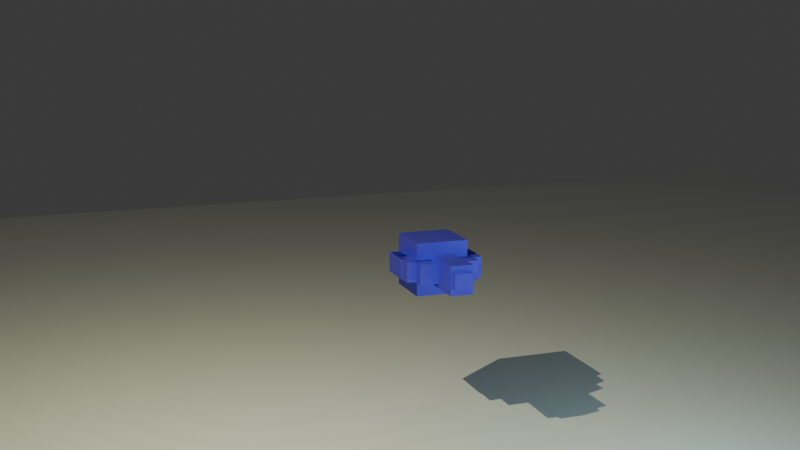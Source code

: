 # Source: characterTest.blend  (saved by Blender 4.4.32; exported with 4.5.12 LTS)
import bpy
from mathutils import Matrix  # noqa: F401  (used for matrix-valued properties, if any)

bpy.ops.wm.read_factory_settings(use_empty=True)
scene = bpy.context.scene
scene.name = 'Scene'

# ---- collections
col_collection = bpy.data.collections.new('Collection'); scene.collection.children.link(col_collection)
col_renderutils = bpy.data.collections.new('RenderUtils'); scene.collection.children.link(col_renderutils)

# ---- materials (node trees are filled in below, after node groups)
mat_material = bpy.data.materials.new('Material')
mat_material.alpha_threshold = 0.0
mat_material.roughness = 0.5
mat_material.line_color = (0.0, 0.0, 0.0, 1.0)

# ---- material node trees
mat_material.use_nodes = True; mat_material.node_tree.nodes.clear()
_N = mat_material.node_tree.nodes; _L = mat_material.node_tree.links
n0 = _N.new('ShaderNodeOutputMaterial'); n0.name = 'Material Output'; n0.location = (300, 300)
n1 = _N.new('ShaderNodeBsdfPrincipled'); n1.name = 'Principled BSDF'; n1.location = (10, 300)
n1.inputs[0].default_value = (0.08938, 0.06145, 0.8002, 1.0)
n1.inputs[1].default_value = 0.7864
n1.inputs[2].default_value = 0.6091
n1.inputs[3].default_value = 2.5
_L.new(n1.outputs[0], n0.inputs[0])
n0.is_active_output = True

# ---- world
world_world = bpy.data.worlds.new('World'); scene.world = world_world
world_world.use_nodes = True; world_world.node_tree.nodes.clear()
_N = world_world.node_tree.nodes; _L = world_world.node_tree.links
n0 = _N.new('ShaderNodeOutputWorld'); n0.name = 'World Output'; n0.location = (300, 300)
n1 = _N.new('ShaderNodeBackground'); n1.name = 'Background'; n1.location = (10, 300)
n1.inputs[0].default_value = (0.05088, 0.05088, 0.05088, 1.0)
_L.new(n1.outputs[0], n0.inputs[0])
n0.is_active_output = True
world_world.color = (0.05088, 0.05088, 0.05088)
world_world.sun_shadow_jitter_overblur = 0.0

# ---- cameras
cam_camera_001 = bpy.data.cameras.new('Camera.001')

# ---- lights
light_point = bpy.data.lights.new('Point', 'POINT')
light_point.color = (1.0, 0.9883, 0.6154)
light_point.energy = 500.0
light_point_001 = bpy.data.lights.new('Point.001', 'POINT')
light_point_001.color = (0.5989, 0.9727, 1.0)
light_point_001.use_shadow = False
light_point_001.energy = 100.0
light_point_001.shadow_soft_size = 1.6

# ---- meshes
me_cube_001 = bpy.data.meshes.new('Cube.001')
me_cube_001.from_pydata([(-1.0, -1.0, -1.0), (-1.0, -1.0, 1.0), (-1.0, 1.0, -1.0), (-1.0, 1.0, 1.0), (1.0, -1.0, -1.0), (1.0, -1.0, 1.0), (1.0, 1.0, -1.0), (1.0, 1.0, 1.0)], [], [(0, 1, 3, 2), (2, 3, 7, 6), (6, 7, 5, 4), (4, 5, 1, 0), (2, 6, 4, 0), (7, 3, 1, 5)])
_uv = me_cube_001.uv_layers.new(name='UVMap')
_uv.uv.foreach_set('vector', [0.375, 0.0, 0.625, 0.0, 0.625, 0.25, 0.375, 0.25, 0.375, 0.25, 0.625, 0.25, 0.625, 0.5, 0.375, 0.5, 0.375, 0.5, 0.625, 0.5, 0.625, 0.75, 0.375, 0.75, 0.375, 0.75, 0.625, 0.75, 0.625, 1.0, 0.375, 1.0, 0.125, 0.5, 0.375, 0.5, 0.375, 0.75, 0.125, 0.75, 0.625, 0.5, 0.875, 0.5, 0.875, 0.75, 0.625, 0.75])
me_cube_001.materials.append(mat_material)
me_cube_001.update()
me_cube_002 = bpy.data.meshes.new('Cube.002')
me_cube_002.from_pydata([(-1.0, -1.0, -1.0), (-1.0, -1.0, 1.0), (-1.0, 1.0, -1.0), (-1.0, 1.0, 1.0), (1.0, -1.0, -1.0), (1.0, -1.0, 1.0), (1.0, 1.0, -1.0), (1.0, 1.0, 1.0)], [], [(0, 1, 3, 2), (2, 3, 7, 6), (6, 7, 5, 4), (4, 5, 1, 0), (2, 6, 4, 0), (7, 3, 1, 5)])
_uv = me_cube_002.uv_layers.new(name='UVMap')
_uv.uv.foreach_set('vector', [0.375, 0.0, 0.625, 0.0, 0.625, 0.25, 0.375, 0.25, 0.375, 0.25, 0.625, 0.25, 0.625, 0.5, 0.375, 0.5, 0.375, 0.5, 0.625, 0.5, 0.625, 0.75, 0.375, 0.75, 0.375, 0.75, 0.625, 0.75, 0.625, 1.0, 0.375, 1.0, 0.125, 0.5, 0.375, 0.5, 0.375, 0.75, 0.125, 0.75, 0.625, 0.5, 0.875, 0.5, 0.875, 0.75, 0.625, 0.75])
me_cube_002.materials.append(mat_material)
me_cube_002.update()
me_cube_003 = bpy.data.meshes.new('Cube.003')
me_cube_003.from_pydata([(-1.0, -1.0, -1.0), (-1.0, -1.0, 1.0), (-1.0, 1.0, -1.0), (-1.0, 1.0, 1.0), (1.0, -1.0, -1.0), (1.0, -1.0, 1.0), (1.0, 1.0, -1.0), (1.0, 1.0, 1.0)], [], [(0, 1, 3, 2), (2, 3, 7, 6), (6, 7, 5, 4), (4, 5, 1, 0), (2, 6, 4, 0), (7, 3, 1, 5)])
_uv = me_cube_003.uv_layers.new(name='UVMap')
_uv.uv.foreach_set('vector', [0.375, 0.0, 0.625, 0.0, 0.625, 0.25, 0.375, 0.25, 0.375, 0.25, 0.625, 0.25, 0.625, 0.5, 0.375, 0.5, 0.375, 0.5, 0.625, 0.5, 0.625, 0.75, 0.375, 0.75, 0.375, 0.75, 0.625, 0.75, 0.625, 1.0, 0.375, 1.0, 0.125, 0.5, 0.375, 0.5, 0.375, 0.75, 0.125, 0.75, 0.625, 0.5, 0.875, 0.5, 0.875, 0.75, 0.625, 0.75])
me_cube_003.materials.append(mat_material)
me_cube_003.update()
me_cube_005 = bpy.data.meshes.new('Cube.005')
me_cube_005.from_pydata([(-1.0, -1.0, -1.0), (-1.0, -1.0, 1.0), (-1.0, 1.0, -1.0), (-1.0, 1.0, 1.0), (1.0, -1.0, -1.0), (1.0, -1.0, 1.0), (1.0, 1.0, -1.0), (1.0, 1.0, 1.0)], [], [(0, 1, 3, 2), (2, 3, 7, 6), (6, 7, 5, 4), (4, 5, 1, 0), (2, 6, 4, 0), (7, 3, 1, 5)])
_uv = me_cube_005.uv_layers.new(name='UVMap')
_uv.uv.foreach_set('vector', [0.375, 0.0, 0.625, 0.0, 0.625, 0.25, 0.375, 0.25, 0.375, 0.25, 0.625, 0.25, 0.625, 0.5, 0.375, 0.5, 0.375, 0.5, 0.625, 0.5, 0.625, 0.75, 0.375, 0.75, 0.375, 0.75, 0.625, 0.75, 0.625, 1.0, 0.375, 1.0, 0.125, 0.5, 0.375, 0.5, 0.375, 0.75, 0.125, 0.75, 0.625, 0.5, 0.875, 0.5, 0.875, 0.75, 0.625, 0.75])
me_cube_005.materials.append(mat_material)
me_cube_005.update()
me_cube_006 = bpy.data.meshes.new('Cube.006')
me_cube_006.from_pydata([(-1.0, -1.0, -1.0), (-1.0, -1.0, 1.0), (-1.0, 1.0, -1.0), (-1.0, 1.0, 1.0), (1.0, -1.0, -1.0), (1.0, -1.0, 1.0), (1.0, 1.0, -1.0), (1.0, 1.0, 1.0)], [], [(0, 1, 3, 2), (2, 3, 7, 6), (6, 7, 5, 4), (4, 5, 1, 0), (2, 6, 4, 0), (7, 3, 1, 5)])
_uv = me_cube_006.uv_layers.new(name='UVMap')
_uv.uv.foreach_set('vector', [0.375, 0.0, 0.625, 0.0, 0.625, 0.25, 0.375, 0.25, 0.375, 0.25, 0.625, 0.25, 0.625, 0.5, 0.375, 0.5, 0.375, 0.5, 0.625, 0.5, 0.625, 0.75, 0.375, 0.75, 0.375, 0.75, 0.625, 0.75, 0.625, 1.0, 0.375, 1.0, 0.125, 0.5, 0.375, 0.5, 0.375, 0.75, 0.125, 0.75, 0.625, 0.5, 0.875, 0.5, 0.875, 0.75, 0.625, 0.75])
me_cube_006.materials.append(mat_material)
me_cube_006.update()
me_cube_007 = bpy.data.meshes.new('Cube.007')
me_cube_007.from_pydata([(-1.0, -1.0, -1.0), (-1.0, -1.0, 1.0), (-1.0, 1.0, -1.0), (-1.0, 1.0, 1.0), (1.0, -1.0, -1.0), (1.0, -1.0, 1.0), (1.0, 1.0, -1.0), (1.0, 1.0, 1.0)], [], [(0, 1, 3, 2), (2, 3, 7, 6), (6, 7, 5, 4), (4, 5, 1, 0), (2, 6, 4, 0), (7, 3, 1, 5)])
_uv = me_cube_007.uv_layers.new(name='UVMap')
_uv.uv.foreach_set('vector', [0.375, 0.0, 0.625, 0.0, 0.625, 0.25, 0.375, 0.25, 0.375, 0.25, 0.625, 0.25, 0.625, 0.5, 0.375, 0.5, 0.375, 0.5, 0.625, 0.5, 0.625, 0.75, 0.375, 0.75, 0.375, 0.75, 0.625, 0.75, 0.625, 1.0, 0.375, 1.0, 0.125, 0.5, 0.375, 0.5, 0.375, 0.75, 0.125, 0.75, 0.625, 0.5, 0.875, 0.5, 0.875, 0.75, 0.625, 0.75])
me_cube_007.materials.append(mat_material)
me_cube_007.update()
me_cube_008 = bpy.data.meshes.new('Cube.008')
me_cube_008.from_pydata([(-1.0, -1.0, -1.0), (-1.0, -1.0, 1.0), (-1.0, 1.0, -1.0), (-1.0, 1.0, 1.0), (1.0, -1.0, -1.0), (1.0, -1.0, 1.0), (1.0, 1.0, -1.0), (1.0, 1.0, 1.0)], [], [(0, 1, 3, 2), (2, 3, 7, 6), (6, 7, 5, 4), (4, 5, 1, 0), (2, 6, 4, 0), (7, 3, 1, 5)])
_uv = me_cube_008.uv_layers.new(name='UVMap')
_uv.uv.foreach_set('vector', [0.375, 0.0, 0.625, 0.0, 0.625, 0.25, 0.375, 0.25, 0.375, 0.25, 0.625, 0.25, 0.625, 0.5, 0.375, 0.5, 0.375, 0.5, 0.625, 0.5, 0.625, 0.75, 0.375, 0.75, 0.375, 0.75, 0.625, 0.75, 0.625, 1.0, 0.375, 1.0, 0.125, 0.5, 0.375, 0.5, 0.375, 0.75, 0.125, 0.75, 0.625, 0.5, 0.875, 0.5, 0.875, 0.75, 0.625, 0.75])
me_cube_008.materials.append(mat_material)
me_cube_008.update()
me_cube_009 = bpy.data.meshes.new('Cube.009')
me_cube_009.from_pydata([(-1.0, -1.0, -1.0), (-1.0, -1.0, 1.0), (-1.0, 1.0, -1.0), (-1.0, 1.0, 1.0), (1.0, -1.0, -1.0), (1.0, -1.0, 1.0), (1.0, 1.0, -1.0), (1.0, 1.0, 1.0)], [], [(0, 1, 3, 2), (2, 3, 7, 6), (6, 7, 5, 4), (4, 5, 1, 0), (2, 6, 4, 0), (7, 3, 1, 5)])
_uv = me_cube_009.uv_layers.new(name='UVMap')
_uv.uv.foreach_set('vector', [0.375, 0.0, 0.625, 0.0, 0.625, 0.25, 0.375, 0.25, 0.375, 0.25, 0.625, 0.25, 0.625, 0.5, 0.375, 0.5, 0.375, 0.5, 0.625, 0.5, 0.625, 0.75, 0.375, 0.75, 0.375, 0.75, 0.625, 0.75, 0.625, 1.0, 0.375, 1.0, 0.125, 0.5, 0.375, 0.5, 0.375, 0.75, 0.125, 0.75, 0.625, 0.5, 0.875, 0.5, 0.875, 0.75, 0.625, 0.75])
me_cube_009.materials.append(mat_material)
me_cube_009.update()
me_cube_010 = bpy.data.meshes.new('Cube.010')
me_cube_010.from_pydata([(-1.0, -1.0, -1.0), (-1.0, -1.0, 1.0), (-1.0, 1.0, -1.0), (-1.0, 1.0, 1.0), (1.0, -1.0, -1.0), (1.0, -1.0, 1.0), (1.0, 1.0, -1.0), (1.0, 1.0, 1.0)], [], [(0, 1, 3, 2), (2, 3, 7, 6), (6, 7, 5, 4), (4, 5, 1, 0), (2, 6, 4, 0), (7, 3, 1, 5)])
_uv = me_cube_010.uv_layers.new(name='UVMap')
_uv.uv.foreach_set('vector', [0.375, 0.0, 0.625, 0.0, 0.625, 0.25, 0.375, 0.25, 0.375, 0.25, 0.625, 0.25, 0.625, 0.5, 0.375, 0.5, 0.375, 0.5, 0.625, 0.5, 0.625, 0.75, 0.375, 0.75, 0.375, 0.75, 0.625, 0.75, 0.625, 1.0, 0.375, 1.0, 0.125, 0.5, 0.375, 0.5, 0.375, 0.75, 0.125, 0.75, 0.625, 0.5, 0.875, 0.5, 0.875, 0.75, 0.625, 0.75])
me_cube_010.materials.append(mat_material)
me_cube_010.update()
me_cube_011 = bpy.data.meshes.new('Cube.011')
me_cube_011.from_pydata([(-1.0, -1.0, -1.0), (-1.0, -1.0, 1.0), (-1.0, 1.0, -1.0), (-1.0, 1.0, 1.0), (1.0, -1.0, -1.0), (1.0, -1.0, 1.0), (1.0, 1.0, -1.0), (1.0, 1.0, 1.0)], [], [(0, 1, 3, 2), (2, 3, 7, 6), (6, 7, 5, 4), (4, 5, 1, 0), (2, 6, 4, 0), (7, 3, 1, 5)])
_uv = me_cube_011.uv_layers.new(name='UVMap')
_uv.uv.foreach_set('vector', [0.375, 0.0, 0.625, 0.0, 0.625, 0.25, 0.375, 0.25, 0.375, 0.25, 0.625, 0.25, 0.625, 0.5, 0.375, 0.5, 0.375, 0.5, 0.625, 0.5, 0.625, 0.75, 0.375, 0.75, 0.375, 0.75, 0.625, 0.75, 0.625, 1.0, 0.375, 1.0, 0.125, 0.5, 0.375, 0.5, 0.375, 0.75, 0.125, 0.75, 0.625, 0.5, 0.875, 0.5, 0.875, 0.75, 0.625, 0.75])
me_cube_011.materials.append(mat_material)
me_cube_011.update()
me_cube_012 = bpy.data.meshes.new('Cube.012')
me_cube_012.from_pydata([(-1.0, -1.0, -1.0), (-1.0, -1.0, 1.0), (-1.0, 1.0, -1.0), (-1.0, 1.0, 1.0), (1.0, -1.0, -1.0), (1.0, -1.0, 1.0), (1.0, 1.0, -1.0), (1.0, 1.0, 1.0)], [], [(0, 1, 3, 2), (2, 3, 7, 6), (6, 7, 5, 4), (4, 5, 1, 0), (2, 6, 4, 0), (7, 3, 1, 5)])
_uv = me_cube_012.uv_layers.new(name='UVMap')
_uv.uv.foreach_set('vector', [0.375, 0.0, 0.625, 0.0, 0.625, 0.25, 0.375, 0.25, 0.375, 0.25, 0.625, 0.25, 0.625, 0.5, 0.375, 0.5, 0.375, 0.5, 0.625, 0.5, 0.625, 0.75, 0.375, 0.75, 0.375, 0.75, 0.625, 0.75, 0.625, 1.0, 0.375, 1.0, 0.125, 0.5, 0.375, 0.5, 0.375, 0.75, 0.125, 0.75, 0.625, 0.5, 0.875, 0.5, 0.875, 0.75, 0.625, 0.75])
me_cube_012.materials.append(mat_material)
me_cube_012.update()
me_cube_013 = bpy.data.meshes.new('Cube.013')
me_cube_013.from_pydata([(-1.0, -1.0, -1.0), (-1.0, -1.0, 1.0), (-1.0, 1.0, -1.0), (-1.0, 1.0, 1.0), (1.0, -1.0, -1.0), (1.0, -1.0, 1.0), (1.0, 1.0, -1.0), (1.0, 1.0, 1.0)], [], [(0, 1, 3, 2), (2, 3, 7, 6), (6, 7, 5, 4), (4, 5, 1, 0), (2, 6, 4, 0), (7, 3, 1, 5)])
_uv = me_cube_013.uv_layers.new(name='UVMap')
_uv.uv.foreach_set('vector', [0.375, 0.0, 0.625, 0.0, 0.625, 0.25, 0.375, 0.25, 0.375, 0.25, 0.625, 0.25, 0.625, 0.5, 0.375, 0.5, 0.375, 0.5, 0.625, 0.5, 0.625, 0.75, 0.375, 0.75, 0.375, 0.75, 0.625, 0.75, 0.625, 1.0, 0.375, 1.0, 0.125, 0.5, 0.375, 0.5, 0.375, 0.75, 0.125, 0.75, 0.625, 0.5, 0.875, 0.5, 0.875, 0.75, 0.625, 0.75])
me_cube_013.materials.append(mat_material)
me_cube_013.update()
me_cube_015 = bpy.data.meshes.new('Cube.015')
me_cube_015.from_pydata([(-1.0, -1.0, -1.0), (-1.0, -1.0, 1.0), (-1.0, 1.0, -1.0), (-1.0, 1.0, 1.0), (1.0, -1.0, -1.0), (1.0, -1.0, 1.0), (1.0, 1.0, -1.0), (1.0, 1.0, 1.0)], [], [(0, 1, 3, 2), (2, 3, 7, 6), (6, 7, 5, 4), (4, 5, 1, 0), (2, 6, 4, 0), (7, 3, 1, 5)])
_uv = me_cube_015.uv_layers.new(name='UVMap')
_uv.uv.foreach_set('vector', [0.375, 0.0, 0.625, 0.0, 0.625, 0.25, 0.375, 0.25, 0.375, 0.25, 0.625, 0.25, 0.625, 0.5, 0.375, 0.5, 0.375, 0.5, 0.625, 0.5, 0.625, 0.75, 0.375, 0.75, 0.375, 0.75, 0.625, 0.75, 0.625, 1.0, 0.375, 1.0, 0.125, 0.5, 0.375, 0.5, 0.375, 0.75, 0.125, 0.75, 0.625, 0.5, 0.875, 0.5, 0.875, 0.75, 0.625, 0.75])
me_cube_015.materials.append(mat_material)
me_cube_015.update()
me_cube_016 = bpy.data.meshes.new('Cube.016')
me_cube_016.from_pydata([(-1.0, -1.0, -1.0), (-1.0, -1.0, 1.0), (-1.0, 1.0, -1.0), (-1.0, 1.0, 1.0), (1.0, -1.0, -1.0), (1.0, -1.0, 1.0), (1.0, 1.0, -1.0), (1.0, 1.0, 1.0)], [], [(0, 1, 3, 2), (2, 3, 7, 6), (6, 7, 5, 4), (4, 5, 1, 0), (2, 6, 4, 0), (7, 3, 1, 5)])
_uv = me_cube_016.uv_layers.new(name='UVMap')
_uv.uv.foreach_set('vector', [0.375, 0.0, 0.625, 0.0, 0.625, 0.25, 0.375, 0.25, 0.375, 0.25, 0.625, 0.25, 0.625, 0.5, 0.375, 0.5, 0.375, 0.5, 0.625, 0.5, 0.625, 0.75, 0.375, 0.75, 0.375, 0.75, 0.625, 0.75, 0.625, 1.0, 0.375, 1.0, 0.125, 0.5, 0.375, 0.5, 0.375, 0.75, 0.125, 0.75, 0.625, 0.5, 0.875, 0.5, 0.875, 0.75, 0.625, 0.75])
me_cube_016.materials.append(mat_material)
me_cube_016.update()
me_cube_017 = bpy.data.meshes.new('Cube.017')
me_cube_017.from_pydata([(-1.0, -1.0, -1.0), (-1.0, -1.0, 1.0), (-1.0, 1.0, -1.0), (-1.0, 1.0, 1.0), (1.0, -1.0, -1.0), (1.0, -1.0, 1.0), (1.0, 1.0, -1.0), (1.0, 1.0, 1.0)], [], [(0, 1, 3, 2), (2, 3, 7, 6), (6, 7, 5, 4), (4, 5, 1, 0), (2, 6, 4, 0), (7, 3, 1, 5)])
_uv = me_cube_017.uv_layers.new(name='UVMap')
_uv.uv.foreach_set('vector', [0.375, 0.0, 0.625, 0.0, 0.625, 0.25, 0.375, 0.25, 0.375, 0.25, 0.625, 0.25, 0.625, 0.5, 0.375, 0.5, 0.375, 0.5, 0.625, 0.5, 0.625, 0.75, 0.375, 0.75, 0.375, 0.75, 0.625, 0.75, 0.625, 1.0, 0.375, 1.0, 0.125, 0.5, 0.375, 0.5, 0.375, 0.75, 0.125, 0.75, 0.625, 0.5, 0.875, 0.5, 0.875, 0.75, 0.625, 0.75])
me_cube_017.materials.append(mat_material)
me_cube_017.update()
me_cube_018 = bpy.data.meshes.new('Cube.018')
me_cube_018.from_pydata([(-1.0, -1.0, -1.0), (-1.0, -1.0, 1.0), (-1.0, 1.0, -1.0), (-1.0, 1.0, 1.0), (1.0, -1.0, -1.0), (1.0, -1.0, 1.0), (1.0, 1.0, -1.0), (1.0, 1.0, 1.0)], [], [(0, 1, 3, 2), (2, 3, 7, 6), (6, 7, 5, 4), (4, 5, 1, 0), (2, 6, 4, 0), (7, 3, 1, 5)])
_uv = me_cube_018.uv_layers.new(name='UVMap')
_uv.uv.foreach_set('vector', [0.375, 0.0, 0.625, 0.0, 0.625, 0.25, 0.375, 0.25, 0.375, 0.25, 0.625, 0.25, 0.625, 0.5, 0.375, 0.5, 0.375, 0.5, 0.625, 0.5, 0.625, 0.75, 0.375, 0.75, 0.375, 0.75, 0.625, 0.75, 0.625, 1.0, 0.375, 1.0, 0.125, 0.5, 0.375, 0.5, 0.375, 0.75, 0.125, 0.75, 0.625, 0.5, 0.875, 0.5, 0.875, 0.75, 0.625, 0.75])
me_cube_018.materials.append(mat_material)
me_cube_018.update()
me_cube_019 = bpy.data.meshes.new('Cube.019')
me_cube_019.from_pydata([(-1.0, -1.0, -1.0), (-1.0, -1.0, 1.0), (-1.0, 1.0, -1.0), (-1.0, 1.0, 1.0), (1.0, -1.0, -1.0), (1.0, -1.0, 1.0), (1.0, 1.0, -1.0), (1.0, 1.0, 1.0)], [], [(0, 1, 3, 2), (2, 3, 7, 6), (6, 7, 5, 4), (4, 5, 1, 0), (2, 6, 4, 0), (7, 3, 1, 5)])
_uv = me_cube_019.uv_layers.new(name='UVMap')
_uv.uv.foreach_set('vector', [0.375, 0.0, 0.625, 0.0, 0.625, 0.25, 0.375, 0.25, 0.375, 0.25, 0.625, 0.25, 0.625, 0.5, 0.375, 0.5, 0.375, 0.5, 0.625, 0.5, 0.625, 0.75, 0.375, 0.75, 0.375, 0.75, 0.625, 0.75, 0.625, 1.0, 0.375, 1.0, 0.125, 0.5, 0.375, 0.5, 0.375, 0.75, 0.125, 0.75, 0.625, 0.5, 0.875, 0.5, 0.875, 0.75, 0.625, 0.75])
me_cube_019.materials.append(mat_material)
me_cube_019.update()
me_cube_020 = bpy.data.meshes.new('Cube.020')
me_cube_020.from_pydata([(-1.0, -1.0, -1.0), (-1.0, -1.0, 1.0), (-1.0, 1.0, -1.0), (-1.0, 1.0, 1.0), (1.0, -1.0, -1.0), (1.0, -1.0, 1.0), (1.0, 1.0, -1.0), (1.0, 1.0, 1.0)], [], [(0, 1, 3, 2), (2, 3, 7, 6), (6, 7, 5, 4), (4, 5, 1, 0), (2, 6, 4, 0), (7, 3, 1, 5)])
_uv = me_cube_020.uv_layers.new(name='UVMap')
_uv.uv.foreach_set('vector', [0.375, 0.0, 0.625, 0.0, 0.625, 0.25, 0.375, 0.25, 0.375, 0.25, 0.625, 0.25, 0.625, 0.5, 0.375, 0.5, 0.375, 0.5, 0.625, 0.5, 0.625, 0.75, 0.375, 0.75, 0.375, 0.75, 0.625, 0.75, 0.625, 1.0, 0.375, 1.0, 0.125, 0.5, 0.375, 0.5, 0.375, 0.75, 0.125, 0.75, 0.625, 0.5, 0.875, 0.5, 0.875, 0.75, 0.625, 0.75])
me_cube_020.materials.append(mat_material)
me_cube_020.update()
me_cube_022 = bpy.data.meshes.new('Cube.022')
me_cube_022.from_pydata([(-1.0, -1.0, -1.0), (-1.0, -1.0, 1.0), (-1.0, 1.0, -1.0), (-1.0, 1.0, 1.0), (1.0, -1.0, -1.0), (1.0, -1.0, 1.0), (1.0, 1.0, -1.0), (1.0, 1.0, 1.0)], [], [(0, 1, 3, 2), (2, 3, 7, 6), (6, 7, 5, 4), (4, 5, 1, 0), (2, 6, 4, 0), (7, 3, 1, 5)])
_uv = me_cube_022.uv_layers.new(name='UVMap')
_uv.uv.foreach_set('vector', [0.375, 0.0, 0.625, 0.0, 0.625, 0.25, 0.375, 0.25, 0.375, 0.25, 0.625, 0.25, 0.625, 0.5, 0.375, 0.5, 0.375, 0.5, 0.625, 0.5, 0.625, 0.75, 0.375, 0.75, 0.375, 0.75, 0.625, 0.75, 0.625, 1.0, 0.375, 1.0, 0.125, 0.5, 0.375, 0.5, 0.375, 0.75, 0.125, 0.75, 0.625, 0.5, 0.875, 0.5, 0.875, 0.75, 0.625, 0.75])
me_cube_022.materials.append(mat_material)
me_cube_022.update()
me_plane = bpy.data.meshes.new('Plane')
me_plane.from_pydata([(-1.0, -1.0, 0.0), (1.0, -1.0, 0.0), (-1.0, 1.0, 0.0), (1.0, 1.0, 0.0)], [], [(0, 1, 3, 2)])
_uv = me_plane.uv_layers.new(name='UVMap')
_uv.uv.foreach_set('vector', [0.0, 0.0, 1.0, 0.0, 1.0, 1.0, 0.0, 1.0])
me_plane.update()
arm_armature = bpy.data.armatures.new('Armature')  # bones are not reproduced

# ---- objects
ob_armature = bpy.data.objects.new('Armature', arm_armature)
ob_cube = bpy.data.objects.new('Cube', me_cube_001)
ob_cube_001 = bpy.data.objects.new('Cube.001', me_cube_002)
ob_cube_002 = bpy.data.objects.new('Cube.002', me_cube_003)
ob_cube_003 = bpy.data.objects.new('Cube.003', me_cube_005)
ob_cube_004 = bpy.data.objects.new('Cube.004', me_cube_006)
ob_cube_005 = bpy.data.objects.new('Cube.005', me_cube_007)
ob_cube_006 = bpy.data.objects.new('Cube.006', me_cube_008)
ob_cube_007 = bpy.data.objects.new('Cube.007', me_cube_009)
ob_cube_008 = bpy.data.objects.new('Cube.008', me_cube_010)
ob_cube_009 = bpy.data.objects.new('Cube.009', me_cube_011)
ob_cube_010 = bpy.data.objects.new('Cube.010', me_cube_012)
ob_cube_011 = bpy.data.objects.new('Cube.011', me_cube_013)
ob_cube_012 = bpy.data.objects.new('Cube.012', me_cube_015)
ob_cube_013 = bpy.data.objects.new('Cube.013', me_cube_016)
ob_cube_014 = bpy.data.objects.new('Cube.014', me_cube_017)
ob_cube_015 = bpy.data.objects.new('Cube.015', me_cube_018)
ob_cube_016 = bpy.data.objects.new('Cube.016', me_cube_019)
ob_cube_017 = bpy.data.objects.new('Cube.017', me_cube_020)
ob_cube_018 = bpy.data.objects.new('Cube.018', me_cube_022)
ob_camera = bpy.data.objects.new('Camera', cam_camera_001)
ob_plane = bpy.data.objects.new('Plane', me_plane)
ob_point = bpy.data.objects.new('Point', light_point)
ob_point_001 = bpy.data.objects.new('Point.001', light_point_001)

# ---- transforms, parenting, visibility, modifiers, constraints
ob_armature.location = (0.0, 0.0, 1.367)
ob_cube.parent = ob_armature
ob_cube.matrix_parent_inverse = Matrix(((1.0, 2.384e-07, 7.062e-35, -4.969e-14), (2.954e-22, -1.516e-13, 1.0, -0.8044), (2.384e-07, -1.0, 1.684e-41, -1.396e-20), (0.0, 0.0, -0.0, 1.0)))
ob_cube.location = (0.0, 0.0, 0.594)
ob_cube.scale = (0.3191, 0.08228, 0.187)
ob_cube_001.parent = ob_armature
ob_cube_001.matrix_parent_inverse = Matrix(((1.0, -8.742e-08, -8.527e-14, -1.705e-14), (8.527e-14, -1.516e-13, 1.0, -0.3828), (-8.742e-08, -1.0, 8.078e-28, 2.236e-21), (-0.0, 0.0, -0.0, 1.0)))
ob_cube_001.location = (0.0, 0.0, 0.248)
ob_cube_001.scale = (0.327, 0.08228, 0.1415)
ob_cube_002.parent = ob_armature
ob_cube_002.matrix_parent_inverse = Matrix(((1.0, -0.0, 1.313e-33, -4.969e-14), (2.954e-22, -1.516e-13, 1.0, -1.3), (0.0, -1.0, 2.803e-45, -2.108e-21), (-0.0, 0.0, -0.0, 1.0)))
ob_cube_002.location = (0.0, 0.0, 1.048)
ob_cube_002.scale = (0.2468, 0.08228, 0.2531)
ob_cube_003.parent = ob_armature
ob_cube_003.matrix_parent_inverse = Matrix(((0.3482, 1.029e-06, -0.9374, 1.027), (0.9374, -5.684e-14, 0.3482, -0.9682), (3.582e-07, -1.0, -9.645e-07, 1.057e-06), (-0.0, 0.0, 0.0, 1.0)))
ob_cube_003.location = (0.3889, -2.452e-08, 1.235)
ob_cube_003.rotation_euler = (0.0, -0.3081, 0.0)
ob_cube_003.scale = (0.1425, 0.1186, 0.09187)
ob_cube_004.parent = ob_armature
ob_cube_004.matrix_parent_inverse = Matrix(((-0.8437, -0.001157, -0.5369, 1.162), (0.5369, -5.821e-11, -0.8437, 0.01917), (0.0009764, -1.0, 0.0006214, -0.001345), (-0.0, 0.0, -0.0, 1.0)))
ob_cube_004.location = (0.7594, 1.125e-08, 0.9688)
ob_cube_004.rotation_euler = (0.0, 1.013, 0.0)
ob_cube_004.scale = (0.3662, 0.1186, 0.09187)
ob_cube_005.parent = ob_armature
ob_cube_005.matrix_parent_inverse = Matrix(((-0.7713, -0.01182, -0.6363, 1.155), (0.6364, 0.0, -0.7714, -0.6422), (0.009119, -0.9999, 0.007523, -0.01366), (-0.0, 0.0, -0.0, 1.0)))
ob_cube_005.location = (1.143, 8.23e-08, 0.44)
ob_cube_005.rotation_euler = (0.0, 0.889, 0.0)
ob_cube_005.scale = (0.252, 0.09069, 0.07023)
ob_cube_006.parent = ob_armature
ob_cube_006.matrix_parent_inverse = Matrix(((0.7651, 0.09054, 0.6376, -1.148), (0.6402, -3.725e-09, -0.7682, -0.8479), (-0.06955, 0.9959, -0.05796, 0.1043), (-0.0, -0.0, 0.0, 1.0)))
ob_cube_006.location = (1.411, 1.268e-07, 0.1091)
ob_cube_006.rotation_euler = (0.0, 0.889, 0.0)
ob_cube_006.scale = (0.1539, 0.06092, 0.04717)
ob_cube_007.parent = ob_armature
ob_cube_007.matrix_parent_inverse = Matrix(((0.3482, -1.029e-06, 0.9374, -1.027), (-0.9374, -5.684e-14, 0.3482, -0.9682), (-3.582e-07, -1.0, -9.645e-07, 1.057e-06), (0.0, 0.0, -0.0, 1.0)))
ob_cube_007.location = (-0.3889, -2.452e-08, 1.235)
ob_cube_007.rotation_euler = (0.0, 0.3081, 0.0)
ob_cube_007.scale = (-0.1425, 0.1186, 0.09187)
ob_cube_008.parent = ob_armature
ob_cube_008.matrix_parent_inverse = Matrix(((-0.8437, 0.001157, 0.5369, -1.162), (-0.5369, -5.821e-11, -0.8437, 0.01917), (-0.0009764, -1.0, 0.0006214, -0.001345), (0.0, -0.0, -0.0, 1.0)))
ob_cube_008.location = (-0.7594, 1.125e-08, 0.9688)
ob_cube_008.rotation_euler = (0.0, -1.013, 0.0)
ob_cube_008.scale = (-0.3662, 0.1186, 0.09187)
ob_cube_009.parent = ob_armature
ob_cube_009.matrix_parent_inverse = Matrix(((-0.7713, 0.01182, 0.6363, -1.155), (-0.6364, 0.0, -0.7714, -0.6422), (-0.009119, -0.9999, 0.007523, -0.01366), (0.0, -0.0, -0.0, 1.0)))
ob_cube_009.location = (-1.143, 8.23e-08, 0.44)
ob_cube_009.rotation_euler = (0.0, -0.889, 0.0)
ob_cube_009.scale = (-0.252, 0.09069, 0.07023)
ob_cube_010.parent = ob_armature
ob_cube_010.matrix_parent_inverse = Matrix(((0.7651, -0.09054, -0.6376, 1.148), (-0.6402, -3.725e-09, -0.7682, -0.8479), (0.06955, 0.9959, -0.05796, 0.1043), (-0.0, 0.0, 0.0, 1.0)))
ob_cube_010.location = (-1.411, 1.268e-07, 0.1091)
ob_cube_010.rotation_euler = (0.0, -0.889, 0.0)
ob_cube_010.scale = (-0.1539, 0.06092, 0.04717)
ob_cube_011.parent = ob_armature
ob_cube_011.matrix_parent_inverse = Matrix(((-0.9726, 0.0004871, -0.2323, 0.2368), (0.2323, 5.602e-10, -0.9727, -0.6014), (-0.0004738, -1.0, -0.0001131, 0.0001153), (0.0, -0.0, 0.0, 1.0)))
ob_cube_011.location = (0.2899, 2.376e-08, -0.1769)
ob_cube_011.rotation_euler = (0.0, -0.2414, 0.0)
ob_cube_011.scale = (0.09524, 0.09264, 0.3454)
ob_cube_012.parent = ob_armature
ob_cube_012.matrix_parent_inverse = Matrix(((-0.9922, 0.01491, -0.124, 0.3014), (0.124, -1.164e-10, -0.9923, -1.378), (-0.01479, -0.9999, -0.001849, 0.004493), (0.0, -0.0, 0.0, 1.0)))
ob_cube_012.location = (0.4184, 1.23e-07, -0.9076)
ob_cube_012.rotation_euler = (0.0, -0.1324, 0.0)
ob_cube_012.scale = (0.07447, 0.06335, 0.3711)
ob_cube_013.parent = ob_armature
ob_cube_013.matrix_parent_inverse = Matrix(((-0.9848, -0.1738, 1.54e-07, 0.4628), (0.1738, -0.9848, -1.807e-08, -0.2543), (-9.931e-07, -1.693e-07, 1.0, 1.33), (0.0, 0.0, -0.0, 1.0)))
ob_cube_013.location = (0.4682, -0.07246, -1.327)
ob_cube_013.scale = (0.06837, 0.1182, 0.0472)
ob_cube_014.parent = ob_armature
ob_cube_014.matrix_parent_inverse = Matrix(((-0.9726, -0.0004871, 0.2323, -0.2368), (-0.2323, 5.53e-10, -0.9727, -0.6014), (0.0004738, -1.0, -0.0001131, 0.0001153), (0.0, 0.0, 0.0, 1.0)))
ob_cube_014.location = (-0.2899, 2.421e-08, -0.1769)
ob_cube_014.rotation_euler = (0.0, 0.2414, 0.0)
ob_cube_014.scale = (-0.09524, 0.09264, 0.3454)
ob_cube_015.parent = ob_armature
ob_cube_015.matrix_parent_inverse = Matrix(((-0.9922, -0.01491, 0.124, -0.3014), (-0.124, -1.164e-10, -0.9923, -1.378), (0.01479, -0.9999, -0.001849, 0.004493), (0.0, 0.0, 0.0, 1.0)))
ob_cube_015.location = (-0.4184, 1.229e-07, -0.9076)
ob_cube_015.rotation_euler = (0.0, 0.1324, 0.0)
ob_cube_015.scale = (-0.07447, 0.06335, 0.3711)
ob_cube_016.parent = ob_armature
ob_cube_016.matrix_parent_inverse = Matrix(((-0.9848, 0.1738, -1.54e-07, -0.4628), (-0.1738, -0.9848, -1.807e-08, -0.2543), (9.931e-07, -1.693e-07, 1.0, 1.33), (-0.0, -0.0, -0.0, 1.0)))
ob_cube_016.location = (-0.4682, -0.07246, -1.327)
ob_cube_016.scale = (-0.06837, 0.1182, 0.0472)
ob_cube_017.parent = ob_armature
ob_cube_017.matrix_parent_inverse = Matrix(((1.0, -1.66e-18, -1.66e-18, -4.969e-14), (1.661e-18, -1.516e-13, 1.0, -1.502), (-1.66e-18, -1.0, 2.757e-36, -2.108e-21), (-0.0, 0.0, -0.0, 1.0)))
ob_cube_017.location = (4.47e-07, -5.478e-08, 1.387)
ob_cube_017.scale = (-0.04398, 0.04533, 0.08366)
ob_cube_018.parent = ob_armature
ob_cube_018.matrix_parent_inverse = Matrix(((1.0, 1.121e-18, 1.121e-18, -4.969e-14), (-1.121e-18, -1.516e-13, 1.0, -1.8), (1.121e-18, -1.0, 1.257e-36, -2.108e-21), (0.0, 0.0, -0.0, 1.0)))
ob_cube_018.location = (0.0, 0.0, 1.671)
ob_cube_018.scale = (0.217, 0.217, 0.217)
ob_camera.location = (-3.231, -8.404, 3.569)
ob_camera.rotation_euler = (1.361, 3.602e-07, -0.3421)
ob_camera.scale = (1.0, 1.0, 1.0)
ob_plane.location = (0.0, 0.0, 0.0)
ob_plane.scale = (10.0, 10.0, 10.0)
ob_point.location = (-2.27, -1.389, 3.899)
ob_point_001.location = (1.337, -2.436, 1.478)

# ---- collection membership
col_collection.objects.link(ob_armature)
col_collection.objects.link(ob_cube)
col_collection.objects.link(ob_cube_001)
col_collection.objects.link(ob_cube_002)
col_collection.objects.link(ob_cube_003)
col_collection.objects.link(ob_cube_004)
col_collection.objects.link(ob_cube_005)
col_collection.objects.link(ob_cube_006)
col_collection.objects.link(ob_cube_007)
col_collection.objects.link(ob_cube_008)
col_collection.objects.link(ob_cube_009)
col_collection.objects.link(ob_cube_010)
col_collection.objects.link(ob_cube_011)
col_collection.objects.link(ob_cube_012)
col_collection.objects.link(ob_cube_013)
col_collection.objects.link(ob_cube_014)
col_collection.objects.link(ob_cube_015)
col_collection.objects.link(ob_cube_016)
col_collection.objects.link(ob_cube_017)
col_collection.objects.link(ob_cube_018)
col_renderutils.objects.link(ob_camera)
col_renderutils.objects.link(ob_plane)
col_renderutils.objects.link(ob_point)
col_renderutils.objects.link(ob_point_001)

# ---- scene / render settings (as saved in the file)
scene.camera = ob_camera
scene.frame_start = 0; scene.frame_end = 20; scene.frame_set(12)
scene.render.engine = 'BLENDER_EEVEE_NEXT'
scene.render.fps = 30
bpy.context.view_layer.update()
